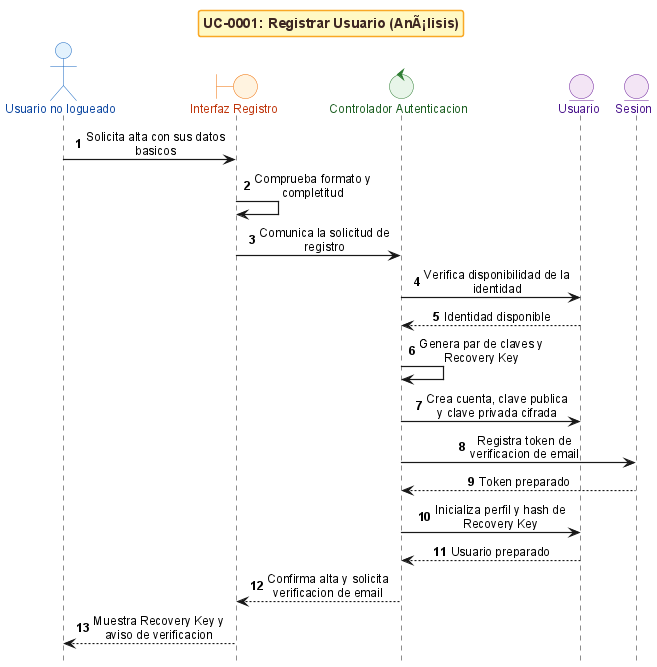

The diagram above was rendered by PlantUML. Its source (embedded in the PNG):
@startuml
!include _sequence-bce-style.puml

title UC-0001: Registrar Usuario (AnÃ¡lisis)

actor "Usuario no logueado" as Actor
boundary "Interfaz Registro" as BR
control "Controlador Autenticacion" as CR
entity "Usuario" as EU
entity "Sesion" as ES

Actor -> BR : Solicita alta con sus datos basicos
BR -> BR : Comprueba formato y completitud
BR -> CR : Comunica la solicitud de registro
CR -> EU : Verifica disponibilidad de la identidad
EU --> CR : Identidad disponible
CR -> CR : Genera par de claves y Recovery Key
CR -> EU : Crea cuenta, clave publica y clave privada cifrada
CR -> ES : Registra token de verificacion de email
ES --> CR : Token preparado
CR -> EU : Inicializa perfil y hash de Recovery Key
EU --> CR : Usuario preparado
CR --> BR : Confirma alta y solicita verificacion de email
BR --> Actor : Muestra Recovery Key y aviso de verificacion

@enduml